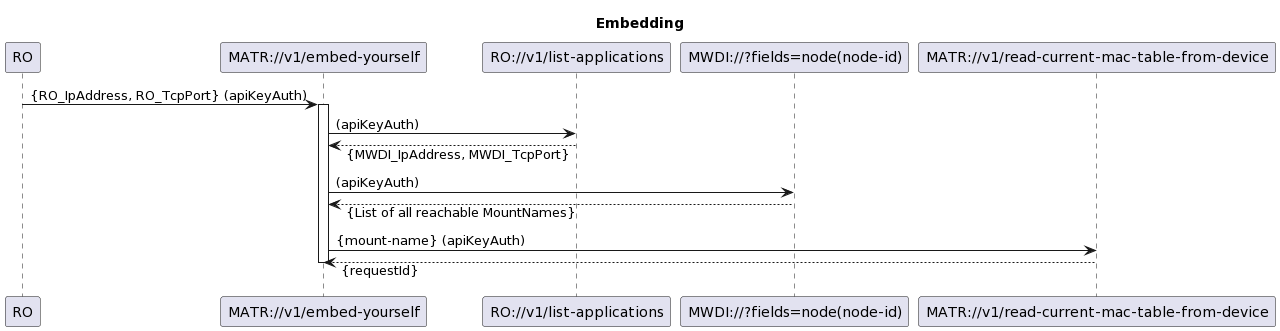

The diagram above was rendered by PlantUML. Its source (embedded in the PNG):
@startuml
skinparam responseMessageBelowArrow true

title Embedding

participant RO
participant "MATR://v1/embed-yourself"
participant "RO://v1/list-applications"
participant "MWDI://?fields=node(node-id)"
participant "MATR://v1/read-current-mac-table-from-device"

"RO" -> "MATR://v1/embed-yourself": {RO_IpAddress, RO_TcpPort} (apiKeyAuth)

activate "MATR://v1/embed-yourself"
"MATR://v1/embed-yourself" -> "RO://v1/list-applications": (apiKeyAuth)
"RO://v1/list-applications" --> "MATR://v1/embed-yourself": {MWDI_IpAddress, MWDI_TcpPort}

"MATR://v1/embed-yourself" -> "MWDI://?fields=node(node-id)": (apiKeyAuth)
"MWDI://?fields=node(node-id)" --> "MATR://v1/embed-yourself": {List of all reachable MountNames}

"MATR://v1/embed-yourself" -> "MATR://v1/read-current-mac-table-from-device": {mount-name} (apiKeyAuth)
"MATR://v1/read-current-mac-table-from-device" --> "MATR://v1/embed-yourself": {requestId}
deactivate "MATR://v1/embed-yourself"
@enduml